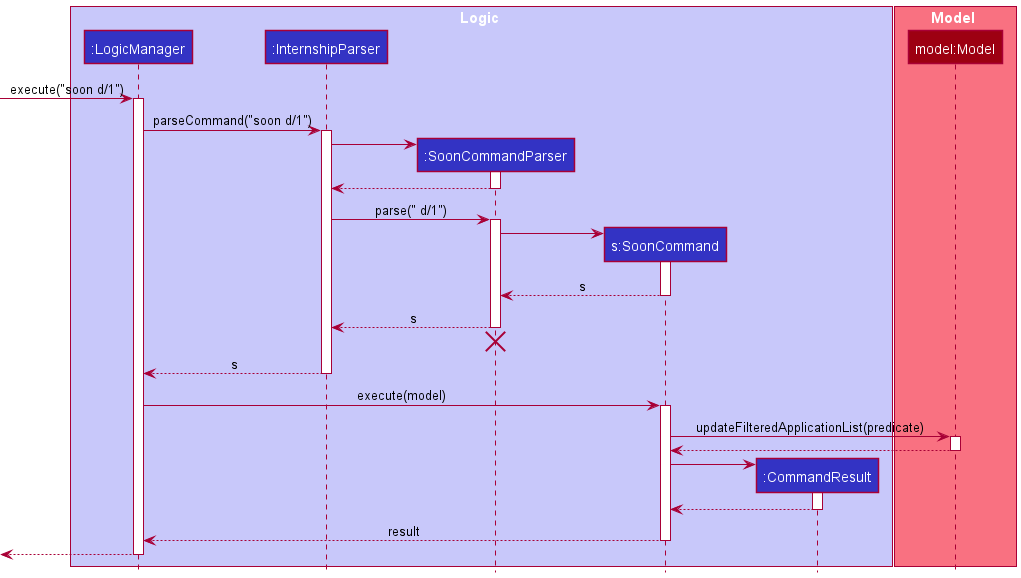

The diagram above was rendered by PlantUML. Its source (embedded in the PNG):
@startuml
!include style.puml

box Logic LOGIC_COLOR_T1
participant ":LogicManager" as LogicManager LOGIC_COLOR
participant ":InternshipParser" as InternshipParser LOGIC_COLOR
participant ":SoonCommandParser" as SoonCommandParser LOGIC_COLOR
participant "s:SoonCommand" as SoonCommand LOGIC_COLOR
participant ":CommandResult" as CommandResult LOGIC_COLOR
end box

box Model MODEL_COLOR_T1
participant "model:Model" as Model MODEL_COLOR
end box

[-> LogicManager : execute("soon d/1")
activate LogicManager

LogicManager -> InternshipParser : parseCommand("soon d/1")
activate InternshipParser

create SoonCommandParser
InternshipParser -> SoonCommandParser
activate SoonCommandParser

SoonCommandParser --> InternshipParser
deactivate SoonCommandParser

InternshipParser -> SoonCommandParser : parse(" d/1")
activate SoonCommandParser

create SoonCommand
SoonCommandParser -> SoonCommand
activate SoonCommand

SoonCommand --> SoonCommandParser : s
deactivate SoonCommand

SoonCommandParser --> InternshipParser : s
deactivate SoonCommandParser
'Hidden arrow to position the destroy marker below the end of the activation bar.
SoonCommandParser -[hidden]-> InternshipParser
destroy SoonCommandParser

InternshipParser --> LogicManager : s
deactivate InternshipParser

LogicManager -> SoonCommand : execute(model)
activate SoonCommand

SoonCommand -> Model : updateFilteredApplicationList(predicate)
activate Model

Model --> SoonCommand
deactivate Model

create CommandResult
SoonCommand -> CommandResult
activate CommandResult

CommandResult --> SoonCommand
deactivate CommandResult

SoonCommand --> LogicManager : result
deactivate SoonCommand

[<--LogicManager
deactivate LogicManager
@enduml